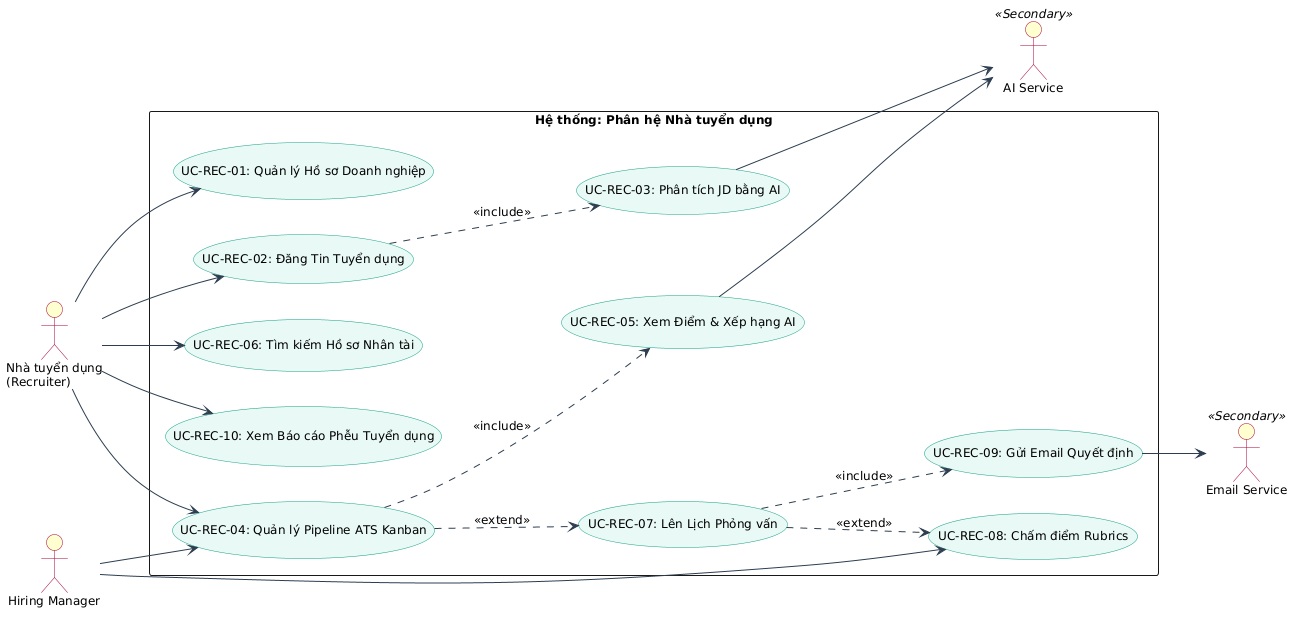

The diagram above was rendered by PlantUML. Its source (embedded in the PNG):
@startuml
left to right direction
skinparam packageStyle rectangle
skinparam backgroundColor #FFFFFF
skinparam defaultFontName "Segoe UI"
skinparam defaultFontSize 12

skinparam actor {
    BackgroundColor #FEFECE
    BorderColor #A80036
}

skinparam usecase {
    BackgroundColor #E8F8F5
    BorderColor #16A085
    ArrowColor #2C3E50
}

actor "Nhà tuyển dụng\n(Recruiter)" as Recruiter
actor "Hiring Manager" as HM
actor "AI Service" as AI <<Secondary>>
actor "Email Service" as Mail <<Secondary>>

rectangle "Hệ thống: Phân hệ Nhà tuyển dụng" {
    (UC-REC-01: Quản lý Hồ sơ Doanh nghiệp) as R1
    (UC-REC-02: Đăng Tin Tuyển dụng) as R2
    (UC-REC-03: Phân tích JD bằng AI) as R3
    (UC-REC-04: Quản lý Pipeline ATS Kanban) as R4
    (UC-REC-05: Xem Điểm & Xếp hạng AI) as R5
    (UC-REC-06: Tìm kiếm Hồ sơ Nhân tài) as R6
    (UC-REC-07: Lên Lịch Phỏng vấn) as R7
    (UC-REC-08: Chấm điểm Rubrics) as R8
    (UC-REC-09: Gửi Email Quyết định) as R9
    (UC-REC-10: Xem Báo cáo Phễu Tuyển dụng) as R10
}

Recruiter --> R1
Recruiter --> R2
Recruiter --> R4
Recruiter --> R6
Recruiter --> R10

HM --> R4
HM --> R8

R2 ..> R3 : <<include>>
R4 ..> R5 : <<include>>
R4 ..> R7 : <<extend>>
R7 ..> R8 : <<extend>>
R7 ..> R9 : <<include>>

R3 --> AI
R5 --> AI
R9 --> Mail
@enduml